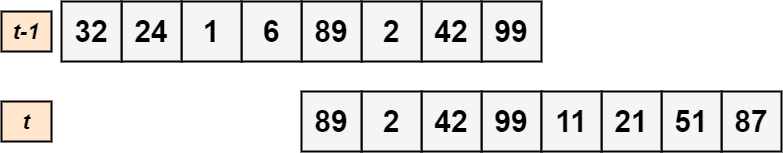

The diagram above was exported from draw.io. Its source (the exported page's mxGraphModel, read from the mxfile embedded in the PNG):
<mxGraphModel dx="1278" dy="948" grid="1" gridSize="10" guides="1" tooltips="1" connect="1" arrows="1" fold="1" page="1" pageScale="1" pageWidth="900" pageHeight="1600" math="0" shadow="0">
  <root>
    <mxCell id="Gy_um_q3QALSxUNEmPR9-0" />
    <mxCell id="Gy_um_q3QALSxUNEmPR9-1" parent="Gy_um_q3QALSxUNEmPR9-0" />
    <mxCell id="z5WpCvCCTp8rtHezI_xF-1" value="&lt;font color=&quot;#000000&quot; size=&quot;1&quot;&gt;&lt;b style=&quot;font-size: 22px&quot;&gt;&lt;i&gt;t-1&lt;/i&gt;&lt;/b&gt;&lt;/font&gt;" style="rounded=0;whiteSpace=wrap;html=1;labelBackgroundColor=none;strokeWidth=2;fillColor=#ffe6cc;strokeColor=#000000;" vertex="1" parent="Gy_um_q3QALSxUNEmPR9-1">
      <mxGeometry x="100" y="290" width="50" height="40" as="geometry" />
    </mxCell>
    <mxCell id="z5WpCvCCTp8rtHezI_xF-2" value="&lt;font color=&quot;#000000&quot; size=&quot;1&quot;&gt;&lt;b style=&quot;font-size: 22px&quot;&gt;&lt;i&gt;t&lt;/i&gt;&lt;/b&gt;&lt;/font&gt;" style="rounded=0;whiteSpace=wrap;html=1;labelBackgroundColor=none;strokeWidth=2;fillColor=#ffe6cc;strokeColor=#000000;" vertex="1" parent="Gy_um_q3QALSxUNEmPR9-1">
      <mxGeometry x="100" y="380" width="50" height="40" as="geometry" />
    </mxCell>
    <mxCell id="z5WpCvCCTp8rtHezI_xF-3" value="" style="group" vertex="1" connectable="0" parent="Gy_um_q3QALSxUNEmPR9-1">
      <mxGeometry x="160" y="280" width="720" height="150" as="geometry" />
    </mxCell>
    <mxCell id="Gy_um_q3QALSxUNEmPR9-11" value="&lt;span style=&quot;font-size: 30px&quot;&gt;&lt;b&gt;&lt;font color=&quot;#000000&quot;&gt;99&lt;/font&gt;&lt;/b&gt;&lt;/span&gt;" style="rounded=0;whiteSpace=wrap;html=1;labelBackgroundColor=none;fillColor=#f5f5f5;fontColor=#333333;strokeColor=#000000;strokeWidth=2;" vertex="1" parent="z5WpCvCCTp8rtHezI_xF-3">
      <mxGeometry x="420" width="60" height="60" as="geometry" />
    </mxCell>
    <mxCell id="Gy_um_q3QALSxUNEmPR9-12" value="&lt;span style=&quot;font-size: 30px&quot;&gt;&lt;b&gt;&lt;font color=&quot;#000000&quot;&gt;42&lt;/font&gt;&lt;/b&gt;&lt;/span&gt;" style="rounded=0;whiteSpace=wrap;html=1;labelBackgroundColor=none;fillColor=#f5f5f5;fontColor=#333333;strokeColor=#000000;strokeWidth=2;" vertex="1" parent="z5WpCvCCTp8rtHezI_xF-3">
      <mxGeometry x="360" width="60" height="60" as="geometry" />
    </mxCell>
    <mxCell id="Gy_um_q3QALSxUNEmPR9-13" value="&lt;font color=&quot;#000000&quot;&gt;&lt;span style=&quot;font-size: 30px&quot;&gt;&lt;b&gt;2&lt;/b&gt;&lt;/span&gt;&lt;/font&gt;" style="rounded=0;whiteSpace=wrap;html=1;labelBackgroundColor=none;fillColor=#f5f5f5;fontColor=#333333;strokeColor=#000000;strokeWidth=2;" vertex="1" parent="z5WpCvCCTp8rtHezI_xF-3">
      <mxGeometry x="300" width="60" height="60" as="geometry" />
    </mxCell>
    <mxCell id="Gy_um_q3QALSxUNEmPR9-14" value="&lt;span style=&quot;font-size: 30px&quot;&gt;&lt;b&gt;&lt;font color=&quot;#000000&quot;&gt;89&lt;/font&gt;&lt;/b&gt;&lt;/span&gt;" style="rounded=0;whiteSpace=wrap;html=1;labelBackgroundColor=none;fillColor=#f5f5f5;fontColor=#333333;strokeColor=#000000;strokeWidth=2;" vertex="1" parent="z5WpCvCCTp8rtHezI_xF-3">
      <mxGeometry x="240" width="60" height="60" as="geometry" />
    </mxCell>
    <mxCell id="Gy_um_q3QALSxUNEmPR9-16" value="&lt;span style=&quot;font-size: 30px&quot;&gt;&lt;b&gt;&lt;font color=&quot;#000000&quot;&gt;6&lt;/font&gt;&lt;/b&gt;&lt;/span&gt;" style="rounded=0;whiteSpace=wrap;html=1;labelBackgroundColor=none;fillColor=#f5f5f5;fontColor=#333333;strokeColor=#000000;strokeWidth=2;" vertex="1" parent="z5WpCvCCTp8rtHezI_xF-3">
      <mxGeometry x="180" width="60" height="60" as="geometry" />
    </mxCell>
    <mxCell id="Gy_um_q3QALSxUNEmPR9-17" value="&lt;span style=&quot;font-size: 30px&quot;&gt;&lt;b&gt;&lt;font color=&quot;#000000&quot;&gt;1&lt;/font&gt;&lt;/b&gt;&lt;/span&gt;" style="rounded=0;whiteSpace=wrap;html=1;labelBackgroundColor=none;fillColor=#f5f5f5;fontColor=#333333;strokeColor=#000000;strokeWidth=2;" vertex="1" parent="z5WpCvCCTp8rtHezI_xF-3">
      <mxGeometry x="120" width="60" height="60" as="geometry" />
    </mxCell>
    <mxCell id="Gy_um_q3QALSxUNEmPR9-18" value="&lt;span style=&quot;font-size: 30px&quot;&gt;&lt;b&gt;&lt;font color=&quot;#000000&quot;&gt;24&lt;/font&gt;&lt;/b&gt;&lt;/span&gt;" style="rounded=0;whiteSpace=wrap;html=1;labelBackgroundColor=none;fillColor=#f5f5f5;fontColor=#333333;strokeColor=#000000;strokeWidth=2;" vertex="1" parent="z5WpCvCCTp8rtHezI_xF-3">
      <mxGeometry x="60" width="60" height="60" as="geometry" />
    </mxCell>
    <mxCell id="Gy_um_q3QALSxUNEmPR9-19" value="&lt;span style=&quot;font-size: 30px&quot;&gt;&lt;b&gt;&lt;font color=&quot;#000000&quot;&gt;32&lt;/font&gt;&lt;/b&gt;&lt;/span&gt;" style="rounded=0;whiteSpace=wrap;html=1;labelBackgroundColor=none;fillColor=#f5f5f5;fontColor=#333333;strokeColor=#000000;strokeWidth=2;" vertex="1" parent="z5WpCvCCTp8rtHezI_xF-3">
      <mxGeometry width="60" height="60" as="geometry" />
    </mxCell>
    <mxCell id="Gy_um_q3QALSxUNEmPR9-21" value="&lt;span style=&quot;font-size: 30px&quot;&gt;&lt;b&gt;&lt;font color=&quot;#000000&quot;&gt;99&lt;/font&gt;&lt;/b&gt;&lt;/span&gt;" style="rounded=0;whiteSpace=wrap;html=1;labelBackgroundColor=none;fillColor=#f5f5f5;fontColor=#333333;strokeColor=#000000;strokeWidth=2;" vertex="1" parent="z5WpCvCCTp8rtHezI_xF-3">
      <mxGeometry x="420" y="90" width="60" height="60" as="geometry" />
    </mxCell>
    <mxCell id="Gy_um_q3QALSxUNEmPR9-22" value="&lt;span style=&quot;font-size: 30px&quot;&gt;&lt;b&gt;&lt;font color=&quot;#000000&quot;&gt;42&lt;/font&gt;&lt;/b&gt;&lt;/span&gt;" style="rounded=0;whiteSpace=wrap;html=1;labelBackgroundColor=none;fillColor=#f5f5f5;fontColor=#333333;strokeColor=#000000;strokeWidth=2;" vertex="1" parent="z5WpCvCCTp8rtHezI_xF-3">
      <mxGeometry x="360" y="90" width="60" height="60" as="geometry" />
    </mxCell>
    <mxCell id="Gy_um_q3QALSxUNEmPR9-23" value="&lt;font color=&quot;#000000&quot;&gt;&lt;span style=&quot;font-size: 30px&quot;&gt;&lt;b&gt;2&lt;/b&gt;&lt;/span&gt;&lt;/font&gt;" style="rounded=0;whiteSpace=wrap;html=1;labelBackgroundColor=none;fillColor=#f5f5f5;fontColor=#333333;strokeColor=#000000;strokeWidth=2;" vertex="1" parent="z5WpCvCCTp8rtHezI_xF-3">
      <mxGeometry x="300" y="90" width="60" height="60" as="geometry" />
    </mxCell>
    <mxCell id="Gy_um_q3QALSxUNEmPR9-24" value="&lt;span style=&quot;font-size: 30px&quot;&gt;&lt;b&gt;&lt;font color=&quot;#000000&quot;&gt;89&lt;/font&gt;&lt;/b&gt;&lt;/span&gt;" style="rounded=0;whiteSpace=wrap;html=1;labelBackgroundColor=none;fillColor=#f5f5f5;fontColor=#333333;strokeColor=#000000;strokeWidth=2;" vertex="1" parent="z5WpCvCCTp8rtHezI_xF-3">
      <mxGeometry x="240" y="90" width="60" height="60" as="geometry" />
    </mxCell>
    <mxCell id="Gy_um_q3QALSxUNEmPR9-29" value="&lt;span style=&quot;font-size: 30px&quot;&gt;&lt;b&gt;&lt;font color=&quot;#000000&quot;&gt;87&lt;/font&gt;&lt;/b&gt;&lt;/span&gt;" style="rounded=0;whiteSpace=wrap;html=1;labelBackgroundColor=none;fillColor=#f5f5f5;fontColor=#333333;strokeColor=#000000;strokeWidth=2;" vertex="1" parent="z5WpCvCCTp8rtHezI_xF-3">
      <mxGeometry x="660" y="90" width="60" height="60" as="geometry" />
    </mxCell>
    <mxCell id="Gy_um_q3QALSxUNEmPR9-30" value="&lt;span style=&quot;font-size: 30px&quot;&gt;&lt;b&gt;&lt;font color=&quot;#000000&quot;&gt;51&lt;/font&gt;&lt;/b&gt;&lt;/span&gt;" style="rounded=0;whiteSpace=wrap;html=1;labelBackgroundColor=none;fillColor=#f5f5f5;fontColor=#333333;strokeColor=#000000;strokeWidth=2;" vertex="1" parent="z5WpCvCCTp8rtHezI_xF-3">
      <mxGeometry x="600" y="90" width="60" height="60" as="geometry" />
    </mxCell>
    <mxCell id="Gy_um_q3QALSxUNEmPR9-31" value="&lt;font color=&quot;#000000&quot;&gt;&lt;span style=&quot;font-size: 30px&quot;&gt;&lt;b&gt;21&lt;/b&gt;&lt;/span&gt;&lt;/font&gt;" style="rounded=0;whiteSpace=wrap;html=1;labelBackgroundColor=none;fillColor=#f5f5f5;fontColor=#333333;strokeColor=#000000;strokeWidth=2;" vertex="1" parent="z5WpCvCCTp8rtHezI_xF-3">
      <mxGeometry x="540" y="90" width="60" height="60" as="geometry" />
    </mxCell>
    <mxCell id="Gy_um_q3QALSxUNEmPR9-32" value="&lt;span style=&quot;font-size: 30px&quot;&gt;&lt;b&gt;&lt;font color=&quot;#000000&quot;&gt;11&lt;/font&gt;&lt;/b&gt;&lt;/span&gt;" style="rounded=0;whiteSpace=wrap;html=1;labelBackgroundColor=none;fillColor=#f5f5f5;fontColor=#333333;strokeColor=#000000;strokeWidth=2;" vertex="1" parent="z5WpCvCCTp8rtHezI_xF-3">
      <mxGeometry x="480" y="90" width="60" height="60" as="geometry" />
    </mxCell>
  </root>
</mxGraphModel>